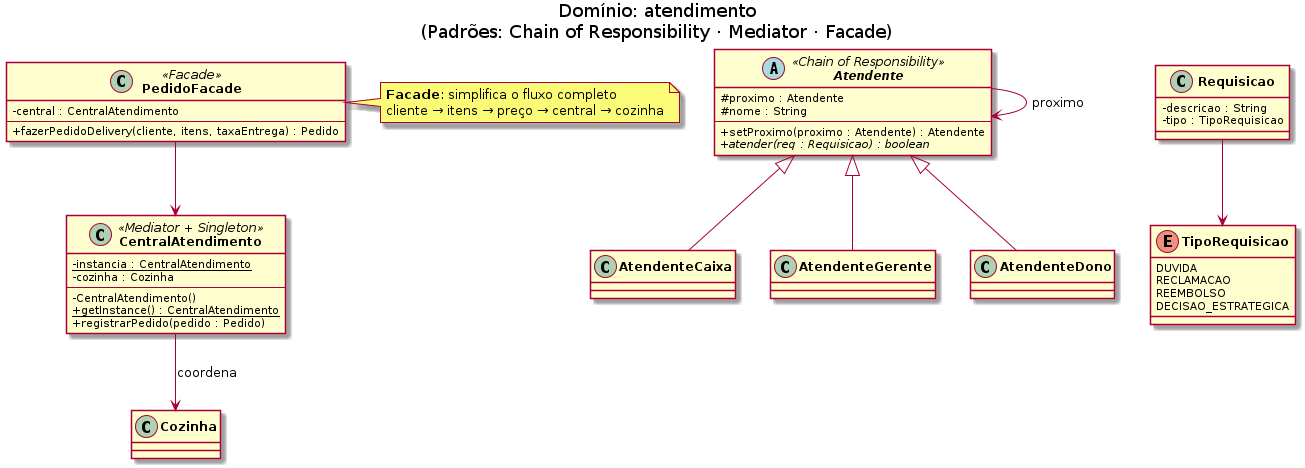

The diagram above was rendered by PlantUML. Its source (embedded in the PNG):
@startuml diagrama-atendimento
skinparam classAttributeIconSize 0
skinparam classFontStyle Bold
title Domínio: atendimento\n(Padrões: Chain of Responsibility · Mediator · Facade)

abstract class Atendente <<Chain of Responsibility>> {
  # proximo : Atendente
  # nome : String
  --
  + setProximo(proximo : Atendente) : Atendente
  + {abstract} atender(req : Requisicao) : boolean
}
class AtendenteCaixa   extends Atendente
class AtendenteGerente extends Atendente
class AtendenteDono    extends Atendente

Atendente --> Atendente : proximo

enum TipoRequisicao {
  DUVIDA
  RECLAMACAO
  REEMBOLSO
  DECISAO_ESTRATEGICA
}

class Requisicao {
  - descricao : String
  - tipo : TipoRequisicao
}
Requisicao --> TipoRequisicao

class CentralAtendimento <<Mediator + Singleton>> {
  - {static} instancia : CentralAtendimento
  - cozinha : Cozinha
  --
  - CentralAtendimento()
  + {static} getInstance() : CentralAtendimento
  + registrarPedido(pedido : Pedido)
}
CentralAtendimento --> Cozinha : coordena

class PedidoFacade <<Facade>> {
  - central : CentralAtendimento
  --
  + fazerPedidoDelivery(cliente, itens, taxaEntrega) : Pedido
}
PedidoFacade --> CentralAtendimento

note right of PedidoFacade
  <b>Facade</b>: simplifica o fluxo completo
  cliente → itens → preço → central → cozinha
end note
@enduml